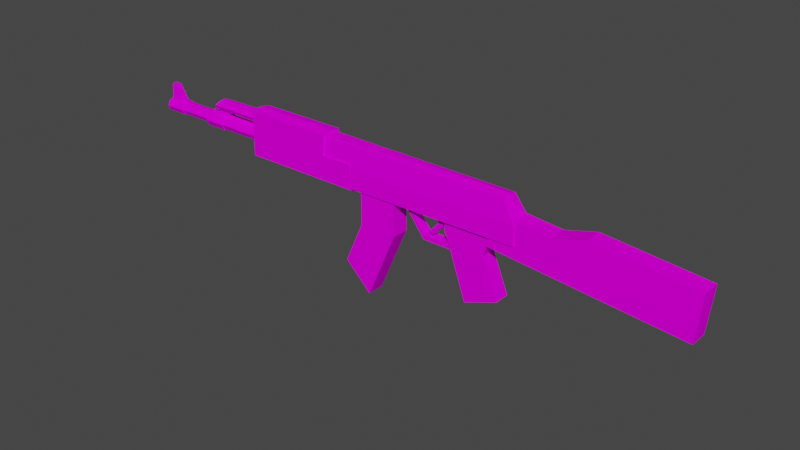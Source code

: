 # Source: ak.blend  (saved by Blender 3.0.42; exported with 4.5.12 LTS)
import bpy
from mathutils import Matrix  # noqa: F401  (used for matrix-valued properties, if any)

bpy.ops.wm.read_factory_settings(use_empty=True)
scene = bpy.context.scene
scene.name = 'Scene'

# ---- collections
col_collection = bpy.data.collections.new('Collection'); scene.collection.children.link(col_collection)

# ---- images (referenced by path relative to the original .blend; pixels are not part of the script)
import os
ASSET_DIR = os.environ.get("B2B_ASSET_DIR", "")  # directory of the original .blend (textures are referenced by path, not embedded)
HERE = os.path.dirname(os.path.abspath(__file__))  # packed textures are extracted next to this script under _unpacked/

def load_image(name, relpath, width, height, colorspace="sRGB"):
    """Load a texture the original file referenced (path relative to the .blend, or extracted next to this script)."""
    p = next((c for c in (os.path.join(HERE, relpath), os.path.join(ASSET_DIR, relpath)) if relpath and os.path.exists(c)), "")
    if p:
        img = bpy.data.images.load(p, check_existing=True)
        img.name = name
    else:  # same state as the original file: an image datablock whose file is absent (Cycles renders it pink)
        img = bpy.data.images.new(name, width, height)
        img.source = "FILE"
        img.filepath = "//" + (relpath or name)
    img.colorspace_settings.name = colorspace
    return img
img_tex_ak_png = load_image('tex_ak.png', 'tex_ak.png', 1024, 1024, 'sRGB')

# ---- materials (node trees are filled in below, after node groups)
mat_mat_ak = bpy.data.materials.new('mat_ak')
mat_mat_ak.alpha_threshold = 0.0
mat_mat_ak.use_transparent_shadow = False
mat_mat_ak.line_color = (0.0, 0.0, 0.0, 1.0)

# ---- material node trees
mat_mat_ak.use_nodes = True; mat_mat_ak.node_tree.nodes.clear()
_N = mat_mat_ak.node_tree.nodes; _L = mat_mat_ak.node_tree.links
n0 = _N.new('ShaderNodeOutputMaterial'); n0.name = 'Material Output'; n0.location = (300, 300)
n1 = _N.new('ShaderNodeBsdfPrincipled'); n1.name = 'Principled BSDF'; n1.location = (10, 300)
n1.distribution = 'GGX'
n1.subsurface_method = 'RANDOM_WALK_SKIN'
n1.inputs[2].default_value = 0.4
n1.inputs[3].default_value = 1.45
n1.inputs[13].default_value = 0.0
n1.inputs[27].default_value = (0.0, 0.0, 0.0, 1.0)
n1.inputs[28].default_value = 1.0
n2 = _N.new('ShaderNodeTexImage'); n2.name = 'Image Texture'; n2.location = (-339, 288)
n2.image = img_tex_ak_png
n2.interpolation = 'Closest'
_L.new(n1.outputs[0], n0.inputs[0])
_L.new(n2.outputs[0], n1.inputs[0])
n0.is_active_output = True

# ---- world
world_world = bpy.data.worlds.new('World'); scene.world = world_world
world_world.use_nodes = True; world_world.node_tree.nodes.clear()
_N = world_world.node_tree.nodes; _L = world_world.node_tree.links
n0 = _N.new('ShaderNodeOutputWorld'); n0.name = 'World Output'; n0.location = (300, 300)
n1 = _N.new('ShaderNodeBackground'); n1.name = 'Background'; n1.location = (10, 300)
n1.inputs[0].default_value = (0.05088, 0.05088, 0.05088, 1.0)
_L.new(n1.outputs[0], n0.inputs[0])
n0.is_active_output = True
world_world.color = (0.05088, 0.05088, 0.05088)
world_world.use_sun_shadow = False
world_world.sun_shadow_jitter_overblur = 0.0

# ---- meshes
me_cube_001 = bpy.data.meshes.new('Cube.001')
me_cube_001.from_pydata([(-0.001881, 0.03776, 0.3174), (-0.001881, 0.03776, 0.122), (-0.001881, -0.03776, 0.3174), (-0.001881, -0.03776, 0.122), (-0.1671, 0.03776, 0.3174), (-0.1671, 0.03776, 0.122), (-0.1671, -0.03776, 0.3174), (-0.1671, -0.03776, 0.122), (-0.1305, 0.03776, -0.1764), (-0.1305, -0.03776, -0.1764), (-0.2486, -0.03776, -0.06076), (-0.2486, 0.03776, -0.06076), (-0.3556, 0.04663, 0.4555), (-0.3556, 0.04663, 0.2613), (-0.3556, -0.04663, 0.4555), (-0.3556, -0.04663, 0.2613), (-0.7489, 0.04663, 0.4555), (-0.7489, 0.04663, 0.2613), (-0.7489, -0.04663, 0.4555), (-0.7489, -0.04663, 0.2613), (-0.7489, -7.772e-09, 0.2492), (-0.3556, -7.772e-09, 0.4643), (-0.7489, -7.772e-09, 0.4643), (-0.278, -7.772e-09, 0.2369), (-0.3556, 0.04663, 0.3686), (-0.7489, -0.04663, 0.3686), (-0.3556, -0.04663, 0.3686), (-0.7489, 0.04663, 0.3686), (-0.3556, -7.772e-09, 0.368), (-0.7489, -7.772e-09, 0.368), (-0.2163, 0.04663, 0.3686), (-0.2163, 0.04663, 0.2613), (-0.2163, -0.04663, 0.3686), (-0.2163, -0.04663, 0.2613), (-0.2163, -7.772e-09, 0.2369), (-0.2163, -7.772e-09, 0.368), (-0.9901, 0.03397, 0.4195), (-0.7093, 0.03397, 0.4195), (-1.002, 0.02402, 0.4037), (-0.7093, 0.02402, 0.4), (-1.006, -2.185e-07, 0.3972), (-0.7093, -2.185e-07, 0.392), (-1.002, -0.02402, 0.4037), (-0.7093, -0.02402, 0.4), (-0.9901, -0.03397, 0.4195), (-0.7093, -0.03397, 0.4195), (-0.9787, -0.02402, 0.4352), (-0.7093, -0.02402, 0.4389), (-0.974, -2.166e-07, 0.4418), (-0.7093, -2.166e-07, 0.447), (-0.9787, 0.02402, 0.4352), (-0.7093, 0.02402, 0.4389), (-0.948, 0.04074, 0.3441), (-0.7404, 0.04074, 0.3441), (-0.948, 0.02881, 0.3208), (-0.7404, 0.02881, 0.3208), (-0.948, -2.806e-08, 0.3111), (-0.7404, -2.806e-08, 0.3111), (-0.948, -0.02881, 0.3208), (-0.7404, -0.02881, 0.3208), (-0.948, -0.04074, 0.3441), (-0.7404, -0.04074, 0.3441), (-0.948, -0.02881, 0.3675), (-0.7404, -0.02881, 0.3675), (-0.948, -2.579e-08, 0.3771), (-0.7404, -2.579e-08, 0.3771), (-0.948, 0.02881, 0.3675), (-0.7404, 0.02881, 0.3675), (-0.948, 0.04592, 0.3441), (-0.948, 0.03247, 0.3178), (-0.948, -2.622e-08, 0.3069), (-0.948, -0.03247, 0.3178), (-0.948, -0.04592, 0.3441), (-0.948, -0.03247, 0.3704), (-0.948, -2.366e-08, 0.3813), (-0.948, 0.03247, 0.3704), (-1.043, 0.04592, 0.3441), (-1.043, 0.03247, 0.3178), (-1.043, -2.622e-08, 0.3069), (-1.043, -0.03247, 0.3178), (-1.043, -0.04592, 0.3441), (-1.043, -0.03247, 0.3704), (-1.043, -2.366e-08, 0.3813), (-1.043, 0.03247, 0.3704), (-1.043, 0.03398, 0.3441), (-1.043, 0.02403, 0.3247), (-1.043, -3.046e-08, 0.3166), (-1.043, -0.02403, 0.3247), (-1.043, -0.03398, 0.3441), (-1.043, -0.02403, 0.3636), (-1.043, -2.857e-08, 0.3716), (-1.043, 0.02403, 0.3636), (-1.212, 0.03398, 0.3441), (-1.212, 0.02403, 0.3247), (-1.212, -3.046e-08, 0.3166), (-1.212, -0.02403, 0.3247), (-1.212, -0.03398, 0.3441), (-1.212, -0.02403, 0.3636), (-1.212, -2.857e-08, 0.3716), (-1.212, 0.02403, 0.3636), (-1.212, 0.0392, 0.3441), (-1.212, 0.02772, 0.3217), (-1.212, -2.851e-08, 0.3124), (-1.212, -0.02772, 0.3217), (-1.212, -0.0392, 0.3441), (-1.212, -0.02772, 0.3666), (-1.212, -2.633e-08, 0.3759), (-1.212, 0.02772, 0.3666), (-1.301, 0.0392, 0.3441), (-1.301, 0.02772, 0.3217), (-1.301, -2.851e-08, 0.3124), (-1.301, -0.02772, 0.3217), (-1.301, -0.0392, 0.3441), (-1.301, -0.02772, 0.3666), (-1.301, -2.633e-08, 0.3759), (-1.301, 0.02772, 0.3666), (-1.301, 0.02318, 0.3503), (-1.301, 0.01639, 0.337), (-1.301, -3.493e-08, 0.3315), (-1.301, -0.01639, 0.337), (-1.301, -0.02318, 0.3503), (-1.301, -0.01639, 0.3636), (-1.301, -3.364e-08, 0.3691), (-1.301, 0.01639, 0.3636), (-1.312, 0.02318, 0.3503), (-1.312, 0.01639, 0.337), (-1.312, -3.493e-08, 0.3315), (-1.312, -0.01639, 0.337), (-1.312, -0.02318, 0.3503), (-1.312, -0.01639, 0.3636), (-1.312, -3.364e-08, 0.3691), (-1.312, 0.01639, 0.3636), (-0.9997, -0.01557, 0.3721), (-0.9521, -0.01557, 0.4271), (-0.9997, 0.01557, 0.3721), (-0.9521, 0.01557, 0.4271), (-0.9665, -0.01557, 0.3465), (-0.9189, -0.01557, 0.4015), (-0.9665, 0.01557, 0.3465), (-0.9189, 0.01557, 0.4015), (-1.288, -0.01917, 0.3603), (-1.293, -0.01002, 0.4425), (-1.288, 0.01917, 0.3603), (-1.293, 0.01002, 0.4425), (-1.225, -0.01917, 0.3603), (-1.26, -0.01002, 0.4425), (-1.225, 0.01917, 0.3603), (-1.26, 0.01002, 0.4425), (-0.4954, -0.03403, 0.448), (-0.4954, -0.04491, 0.3478), (-0.4954, 0.03403, 0.448), (-0.4954, 0.04491, 0.3478), (0.495, -0.03403, 0.4403), (0.5484, -0.04491, 0.3555), (0.495, 0.03403, 0.4403), (0.5484, 0.04491, 0.3555), (-0.4954, -0.04491, 0.2637), (0.5484, -0.04491, 0.2714), (0.5484, -8.012e-09, 0.2714), (0.5484, 0.04491, 0.2714), (-0.4954, 0.04491, 0.2637), (-0.4954, -8.012e-09, 0.2637), (0.2179, 0.0195, 0.2777), (0.175, 0.0195, 0.1857), (0.2179, -0.0195, 0.2777), (0.175, -0.0195, 0.1857), (0.1981, 0.0195, 0.2869), (0.1552, 0.0195, 0.1949), (0.1981, -0.0195, 0.2869), (0.1552, -0.0195, 0.1949), (0.2387, -0.03251, 0.2231), (0.2387, -0.03251, 0.2758), (0.2387, 0.03251, 0.2231), (0.2387, 0.03251, 0.2758), (0.4289, -0.03251, 0.2231), (0.4289, -0.03251, 0.2758), (0.4289, 0.03251, 0.2231), (0.4289, 0.03251, 0.2758), (0.2605, 0.03485, 0.1837), (0.2605, -0.03485, 0.1837), (0.414, 0.03485, 0.1837), (0.414, -0.03485, 0.1837), (0.3388, 0.03485, -0.03872), (0.3388, -0.03485, -0.03872), (0.4825, 0.03485, 0.01518), (0.4825, -0.03485, 0.01518), (0.4308, -0.03998, 0.2323), (0.4419, -0.03998, 0.3802), (0.4308, 0.03998, 0.2323), (0.4419, 0.03998, 0.3802), (0.6878, -0.03998, 0.2082), (0.6989, -0.03998, 0.3561), (0.6878, 0.03998, 0.2082), (0.6989, 0.03998, 0.3561), (1.259, 0.03998, 0.2742), (1.247, 0.03998, 0.1558), (1.247, -0.03998, 0.1558), (1.259, -0.03998, 0.2742), (0.8348, 0.03998, 0.3925), (0.8348, -0.03998, 0.3925), (1.266, 0.03998, 0.3522), (1.266, -0.03998, 0.3522), (-0.4954, -8.012e-09, 0.4578), (-0.4954, -8.012e-09, 0.3478), (0.495, -8.012e-09, 0.4501), (0.5484, -8.012e-09, 0.3555), (-0.09431, 0.0106, 0.3785), (-0.09431, 0.0106, 0.4172), (-0.09431, 0.0493, 0.3785), (-0.09431, 0.0493, 0.4172), (0.1206, 0.0106, 0.3785), (0.1206, 0.0106, 0.4172), (0.1206, 0.0493, 0.3785), (0.1206, 0.0493, 0.4172), (-0.0633, 0.07062, 0.4109), (-0.0633, 0.07062, 0.3849), (-0.0633, 0.0101, 0.4109), (-0.0633, 0.0101, 0.3849), (-0.07617, 0.07062, 0.4109), (-0.07617, 0.07062, 0.3849), (-0.07617, 0.0101, 0.4109), (-0.07617, 0.0101, 0.3849), (-0.0633, 0.07062, 0.3979), (-0.0633, 0.0101, 0.3979), (-0.07617, 0.0101, 0.3979), (-0.07617, 0.07062, 0.3979), (-0.07617, 0.09621, 0.3979), (-0.07617, 0.09621, 0.4109), (-0.0633, 0.09621, 0.4109), (-0.0633, 0.09621, 0.3979), (0.3487, 0.02171, 0.1719), (0.3487, 0.02171, 0.1519), (0.3487, -0.02171, 0.1719), (0.3487, -0.02171, 0.1519), (0.132, 0.02171, 0.1719), (0.132, 0.02171, 0.1519), (0.132, -0.02171, 0.1719), (0.132, -0.02171, 0.1519), (0.03502, -0.02171, 0.2802), (0.03502, -0.02171, 0.3003), (0.03502, 0.02171, 0.3003), (0.03502, 0.02171, 0.2802), (0.2176, -0.0195, 0.2301), (0.2176, 0.0195, 0.2301), (0.1978, 0.0195, 0.2393), (0.1978, -0.0195, 0.2393)], [], [(0, 1, 3, 2), (2, 3, 7, 6), (6, 7, 5, 4), (4, 5, 1, 0), (2, 6, 4, 0), (3, 1, 8, 9), (10, 9, 8, 11), (1, 5, 11, 8), (7, 3, 9, 10), (5, 7, 10, 11), (21, 22, 18, 14), (26, 14, 18, 25), (29, 22, 16, 27), (20, 23, 15, 19), (28, 21, 14, 26), (27, 16, 12, 24), (24, 12, 21, 28), (17, 13, 23, 20), (25, 18, 22, 29), (12, 16, 22, 21), (19, 25, 29, 20), (24, 28, 35, 30), (17, 27, 24, 13), (28, 26, 32, 35), (20, 29, 27, 17), (15, 26, 25, 19), (31, 30, 35, 34), (34, 35, 32, 33), (26, 15, 33, 32), (15, 23, 34, 33), (13, 24, 30, 31), (23, 13, 31, 34), (36, 37, 39, 38), (38, 39, 41, 40), (40, 41, 43, 42), (42, 43, 45, 44), (44, 45, 47, 46), (46, 47, 49, 48), (39, 37, 51, 49, 47, 45, 43, 41), (48, 49, 51, 50), (50, 51, 37, 36), (36, 38, 40, 42, 44, 46, 48, 50), (52, 53, 55, 54), (54, 55, 57, 56), (56, 57, 59, 58), (58, 59, 61, 60), (60, 61, 63, 62), (62, 63, 65, 64), (55, 53, 67, 65, 63, 61, 59, 57), (64, 65, 67, 66), (66, 67, 53, 52), (56, 58, 71, 70), (75, 68, 76, 83), (62, 64, 74, 73), (58, 60, 72, 71), (64, 66, 75, 74), (54, 56, 70, 69), (60, 62, 73, 72), (66, 52, 68, 75), (52, 54, 69, 68), (78, 79, 87, 86), (73, 74, 82, 81), (71, 72, 80, 79), (69, 70, 78, 77), (74, 75, 83, 82), (72, 73, 81, 80), (70, 71, 79, 78), (68, 69, 77, 76), (90, 91, 99, 98), (76, 77, 85, 84), (83, 76, 84, 91), (81, 82, 90, 89), (79, 80, 88, 87), (77, 78, 86, 85), (82, 83, 91, 90), (80, 81, 89, 88), (99, 92, 100, 107), (88, 89, 97, 96), (86, 87, 95, 94), (84, 85, 93, 92), (91, 84, 92, 99), (89, 90, 98, 97), (87, 88, 96, 95), (85, 86, 94, 93), (104, 105, 113, 112), (97, 98, 106, 105), (95, 96, 104, 103), (93, 94, 102, 101), (98, 99, 107, 106), (96, 97, 105, 104), (94, 95, 103, 102), (92, 93, 101, 100), (114, 115, 123, 122), (102, 103, 111, 110), (100, 101, 109, 108), (107, 100, 108, 115), (105, 106, 114, 113), (103, 104, 112, 111), (101, 102, 110, 109), (106, 107, 115, 114), (121, 122, 130, 129), (112, 113, 121, 120), (110, 111, 119, 118), (108, 109, 117, 116), (115, 108, 116, 123), (113, 114, 122, 121), (111, 112, 120, 119), (109, 110, 118, 117), (124, 125, 126, 127, 128, 129, 130, 131), (119, 120, 128, 127), (117, 118, 126, 125), (122, 123, 131, 130), (120, 121, 129, 128), (118, 119, 127, 126), (116, 117, 125, 124), (123, 116, 124, 131), (132, 133, 135, 134), (134, 135, 139, 138), (138, 139, 137, 136), (136, 137, 133, 132), (134, 138, 136, 132), (139, 135, 133, 137), (140, 141, 143, 142), (142, 143, 147, 146), (146, 147, 145, 144), (144, 145, 141, 140), (142, 146, 144, 140), (147, 143, 141, 145), (202, 203, 151, 150), (150, 151, 155, 154), (204, 205, 153, 152), (152, 153, 149, 148), (203, 149, 156, 161), (149, 153, 157, 156), (151, 203, 161, 160), (153, 205, 158, 157), (155, 151, 160, 159), (159, 160, 161, 158), (158, 161, 156, 157), (167, 163, 165, 169), (243, 162, 164, 242), (244, 166, 162, 243), (242, 164, 168, 245), (162, 166, 168, 164), (170, 171, 173, 172), (172, 173, 177, 176), (176, 177, 175, 174), (174, 175, 171, 170), (174, 170, 179, 181), (177, 173, 171, 175), (180, 181, 185, 184), (172, 176, 180, 178), (170, 172, 178, 179), (176, 174, 181, 180), (182, 184, 185, 183), (179, 178, 182, 183), (181, 179, 183, 185), (178, 180, 184, 182), (186, 187, 189, 188), (188, 189, 193, 192), (191, 190, 196, 197), (190, 191, 187, 186), (188, 192, 190, 186), (193, 189, 187, 191), (195, 194, 197, 196), (190, 192, 195, 196), (197, 194, 200, 201), (192, 193, 194, 195), (198, 199, 201, 200), (193, 191, 199, 198), (194, 193, 198, 200), (191, 197, 201, 199), (205, 155, 159, 158), (154, 155, 205, 204), (148, 149, 203, 202), (245, 168, 166, 244), (206, 207, 209, 208), (208, 209, 213, 212), (212, 213, 211, 210), (210, 211, 207, 206), (208, 212, 210, 206), (213, 209, 207, 211), (222, 215, 217, 223), (223, 217, 221, 224), (224, 221, 219, 225), (225, 219, 215, 222), (216, 220, 218, 214), (221, 217, 215, 219), (225, 222, 229, 226), (220, 224, 225, 218), (216, 223, 224, 220), (214, 222, 223, 216), (227, 226, 229, 228), (222, 214, 228, 229), (214, 218, 227, 228), (218, 225, 226, 227), (230, 231, 233, 232), (232, 233, 237, 236), (235, 234, 240, 241), (234, 235, 231, 230), (232, 236, 234, 230), (237, 233, 231, 235), (239, 238, 241, 240), (234, 236, 239, 240), (237, 235, 241, 238), (236, 237, 238, 239), (204, 152, 148, 202, 150, 154), (169, 245, 244, 167), (165, 242, 245, 169), (167, 244, 243, 163), (163, 243, 242, 165)])
_uv = me_cube_001.uv_layers.new(name='UVMap')
_uv.uv.foreach_set('vector', [0.2398, 0.2015, 0.2054, 0.2376, 0.1869, 0.22, 0.2212, 0.1838, 0.08713, 0.3934, 0.1115, 0.2797, 0.2279, 0.2986, 0.1885, 0.4237, 0.09219, 0.3266, 0.1363, 0.285, 0.1576, 0.3075, 0.1135, 0.3491, 0.1971, 0.417, 0.2139, 0.3354, 0.1165, 0.3283, 0.1165, 0.4091, 0.822, 0.0, 0.9909, 0.0, 0.9909, 0.2002, 0.822, 0.2002, 0.1869, 0.22, 0.2054, 0.2376, 0.1518, 0.294, 0.1332, 0.2764, 0.1328, 0.2453, 0.1658, 0.1769, 0.2226, 0.2042, 0.1896, 0.2727, 0.1165, 0.3283, 0.2139, 0.3354, 0.2749, 0.222, 0.1697, 0.2051, 0.2279, 0.2986, 0.1115, 0.2797, 0.2235, 0.1222, 0.2927, 0.2051, 0.1576, 0.3075, 0.1363, 0.285, 0.1767, 0.2468, 0.198, 0.2694, 0.4853, 0.2476, 0.6646, 0.2476, 0.6646, 0.2773, 0.4853, 0.2773, 0.656, 0.25, 0.656, 0.2213, 0.7355, 0.2213, 0.7355, 0.25, 0.7941, 0.5708, 0.9214, 0.5708, 0.9097, 0.7611, 0.7949, 0.7611, 0.7202, 0.2513, 0.5182, 0.2513, 0.5517, 0.2699, 0.7203, 0.2699, 0.8511, 0.3949, 0.8991, 0.3949, 0.8947, 0.4666, 0.8514, 0.4666, 0.7345, 0.2479, 0.7345, 0.2192, 0.655, 0.2192, 0.655, 0.2479, 0.8514, 0.3232, 0.8947, 0.3232, 0.8991, 0.3949, 0.8511, 0.3949, 0.7203, 0.2327, 0.5517, 0.2327, 0.5182, 0.2513, 0.7202, 0.2513, 0.7949, 0.3805, 0.9097, 0.3805, 0.9214, 0.5708, 0.7941, 0.5708, 0.4853, 0.2179, 0.6646, 0.2179, 0.6646, 0.2476, 0.4853, 0.2476, 0.6531, 0.3805, 0.7949, 0.3805, 0.7941, 0.5708, 0.6371, 0.5708, 0.3693, 0.4314, 0.3693, 0.6216, 0.2566, 0.6216, 0.2566, 0.4314, 0.7345, 0.2833, 0.7345, 0.2479, 0.655, 0.2479, 0.655, 0.2833, 0.3693, 0.6216, 0.3693, 0.8119, 0.2566, 0.8119, 0.2566, 0.6216, 0.6371, 0.5708, 0.7941, 0.5708, 0.7949, 0.7611, 0.6531, 0.7611, 0.656, 0.2853, 0.656, 0.25, 0.7355, 0.25, 0.7355, 0.2853, 0.839, 0.4666, 0.7856, 0.4666, 0.7859, 0.3949, 0.8511, 0.3949, 0.8511, 0.3949, 0.7859, 0.3949, 0.7856, 0.3232, 0.839, 0.3232, 0.656, 0.25, 0.656, 0.2853, 0.6279, 0.2853, 0.6279, 0.25, 0.5517, 0.2699, 0.5182, 0.2513, 0.4917, 0.2513, 0.4919, 0.2699, 0.655, 0.2833, 0.655, 0.2479, 0.6269, 0.2479, 0.6269, 0.2833, 0.5182, 0.2513, 0.5517, 0.2327, 0.4919, 0.2327, 0.4917, 0.2513, 0.2598, 0.935, 0.5235, 0.935, 0.5235, 0.9167, 0.2491, 0.9202, 0.2491, 0.9202, 0.5235, 0.9167, 0.5235, 0.9091, 0.2446, 0.914, 0.2446, 0.914, 0.5235, 0.9091, 0.5235, 0.9167, 0.2491, 0.9202, 0.2491, 0.9202, 0.5235, 0.9167, 0.5235, 0.935, 0.2598, 0.935, 0.2598, 0.935, 0.5235, 0.935, 0.5235, 0.9532, 0.2705, 0.9498, 0.2705, 0.9498, 0.5235, 0.9532, 0.5235, 0.9608, 0.2749, 0.9559, 0.5235, 0.9167, 0.5235, 0.935, 0.5235, 0.9532, 0.5235, 0.9608, 0.5235, 0.9532, 0.5235, 0.935, 0.5235, 0.9167, 0.5235, 0.9091, 0.2749, 0.9559, 0.5235, 0.9608, 0.5235, 0.9532, 0.2705, 0.9498, 0.2705, 0.9498, 0.5235, 0.9532, 0.5235, 0.935, 0.2598, 0.935, 0.2598, 0.935, 0.2491, 0.9202, 0.2446, 0.914, 0.2491, 0.9202, 0.2598, 0.935, 0.2705, 0.9498, 0.2749, 0.9559, 0.2705, 0.9498, 0.3555, 0.9281, 0.1719, 0.9281, 0.1719, 0.9487, 0.3555, 0.9487, 0.3555, 0.9487, 0.1719, 0.9487, 0.1719, 0.9572, 0.3555, 0.9572, 0.3555, 0.9572, 0.1719, 0.9572, 0.1719, 0.9487, 0.3555, 0.9487, 0.3555, 0.9487, 0.1719, 0.9487, 0.1719, 0.9281, 0.3555, 0.9281, 0.3555, 0.9281, 0.1719, 0.9281, 0.1719, 0.9074, 0.3555, 0.9074, 0.3555, 0.9074, 0.1719, 0.9074, 0.1719, 0.8989, 0.3555, 0.8989, 0.1719, 0.9487, 0.1719, 0.9281, 0.1719, 0.9074, 0.1719, 0.8989, 0.1719, 0.9074, 0.1719, 0.9281, 0.1719, 0.9487, 0.1719, 0.9572, 0.3555, 0.8989, 0.1719, 0.8989, 0.1719, 0.9074, 0.3555, 0.9074, 0.3555, 0.9074, 0.1719, 0.9074, 0.1719, 0.9281, 0.3555, 0.9281, 0.3555, 0.9572, 0.3555, 0.9487, 0.3555, 0.9513, 0.3555, 0.961, 0.3555, 0.9048, 0.3555, 0.9281, 0.4398, 0.9281, 0.4398, 0.9048, 0.3555, 0.9074, 0.3555, 0.8989, 0.3555, 0.8952, 0.3555, 0.9048, 0.3555, 0.9487, 0.3555, 0.9281, 0.3555, 0.9281, 0.3555, 0.9513, 0.3555, 0.8989, 0.3555, 0.9074, 0.3555, 0.9048, 0.3555, 0.8952, 0.3555, 0.9487, 0.3555, 0.9572, 0.3555, 0.961, 0.3555, 0.9513, 0.3555, 0.9281, 0.3555, 0.9074, 0.3555, 0.9048, 0.3555, 0.9281, 0.3555, 0.9074, 0.3555, 0.9281, 0.3555, 0.9281, 0.3555, 0.9048, 0.3555, 0.9281, 0.3555, 0.9487, 0.3555, 0.9513, 0.3555, 0.9281, 0.4398, 0.961, 0.4398, 0.9513, 0.4398, 0.9453, 0.4398, 0.9524, 0.3555, 0.9048, 0.3555, 0.8952, 0.4398, 0.8952, 0.4398, 0.9048, 0.3555, 0.9513, 0.3555, 0.9281, 0.4398, 0.9281, 0.4398, 0.9513, 0.3555, 0.9513, 0.3555, 0.961, 0.4398, 0.961, 0.4398, 0.9513, 0.3555, 0.8952, 0.3555, 0.9048, 0.4398, 0.9048, 0.4398, 0.8952, 0.3555, 0.9281, 0.3555, 0.9048, 0.4398, 0.9048, 0.4398, 0.9281, 0.3555, 0.961, 0.3555, 0.9513, 0.4398, 0.9513, 0.4398, 0.961, 0.3555, 0.9281, 0.3555, 0.9513, 0.4398, 0.9513, 0.4398, 0.9281, 0.4398, 0.9037, 0.4398, 0.9109, 0.5894, 0.9109, 0.5894, 0.9037, 0.4398, 0.9281, 0.4398, 0.9513, 0.4398, 0.9453, 0.4398, 0.9281, 0.4398, 0.9048, 0.4398, 0.9281, 0.4398, 0.9281, 0.4398, 0.9109, 0.4398, 0.9048, 0.4398, 0.8952, 0.4398, 0.9037, 0.4398, 0.9109, 0.4398, 0.9513, 0.4398, 0.9281, 0.4398, 0.9281, 0.4398, 0.9453, 0.4398, 0.9513, 0.4398, 0.961, 0.4398, 0.9524, 0.4398, 0.9453, 0.4398, 0.8952, 0.4398, 0.9048, 0.4398, 0.9109, 0.4398, 0.9037, 0.4398, 0.9281, 0.4398, 0.9048, 0.4398, 0.9109, 0.4398, 0.9281, 0.5894, 0.9109, 0.5894, 0.9281, 0.5894, 0.9281, 0.5894, 0.9082, 0.4398, 0.9281, 0.4398, 0.9109, 0.5894, 0.9109, 0.5894, 0.9281, 0.4398, 0.9524, 0.4398, 0.9453, 0.5894, 0.9453, 0.5894, 0.9524, 0.4398, 0.9281, 0.4398, 0.9453, 0.5894, 0.9453, 0.5894, 0.9281, 0.4398, 0.9109, 0.4398, 0.9281, 0.5894, 0.9281, 0.5894, 0.9109, 0.4398, 0.9109, 0.4398, 0.9037, 0.5894, 0.9037, 0.5894, 0.9109, 0.4398, 0.9453, 0.4398, 0.9281, 0.5894, 0.9281, 0.5894, 0.9453, 0.4398, 0.9453, 0.4398, 0.9524, 0.5894, 0.9524, 0.5894, 0.9453, 0.5894, 0.9281, 0.5894, 0.9082, 0.6673, 0.9082, 0.6673, 0.9281, 0.5894, 0.9109, 0.5894, 0.9037, 0.5894, 0.9, 0.5894, 0.9082, 0.5894, 0.9453, 0.5894, 0.9281, 0.5894, 0.9281, 0.5894, 0.9479, 0.5894, 0.9453, 0.5894, 0.9524, 0.5894, 0.9561, 0.5894, 0.9479, 0.5894, 0.9037, 0.5894, 0.9109, 0.5894, 0.9082, 0.5894, 0.9, 0.5894, 0.9281, 0.5894, 0.9109, 0.5894, 0.9082, 0.5894, 0.9281, 0.5894, 0.9524, 0.5894, 0.9453, 0.5894, 0.9479, 0.5894, 0.9561, 0.5894, 0.9281, 0.5894, 0.9453, 0.5894, 0.9479, 0.5894, 0.9281, 0.6673, 0.9, 0.6673, 0.9082, 0.6673, 0.9109, 0.6673, 0.906, 0.5894, 0.9561, 0.5894, 0.9479, 0.6673, 0.9479, 0.6673, 0.9561, 0.5894, 0.9281, 0.5894, 0.9479, 0.6673, 0.9479, 0.6673, 0.9281, 0.5894, 0.9082, 0.5894, 0.9281, 0.6673, 0.9281, 0.6673, 0.9082, 0.5894, 0.9082, 0.5894, 0.9, 0.6673, 0.9, 0.6673, 0.9082, 0.5894, 0.9479, 0.5894, 0.9281, 0.6673, 0.9281, 0.6673, 0.9479, 0.5894, 0.9479, 0.5894, 0.9561, 0.6673, 0.9561, 0.6673, 0.9479, 0.5894, 0.9, 0.5894, 0.9082, 0.6673, 0.9082, 0.6673, 0.9, 0.6673, 0.9109, 0.6673, 0.906, 0.6775, 0.906, 0.6775, 0.9109, 0.6673, 0.9281, 0.6673, 0.9082, 0.6673, 0.9109, 0.6673, 0.9226, 0.6673, 0.9561, 0.6673, 0.9479, 0.6673, 0.9343, 0.6673, 0.9392, 0.6673, 0.9281, 0.6673, 0.9479, 0.6673, 0.9343, 0.6673, 0.9226, 0.6673, 0.9082, 0.6673, 0.9281, 0.6673, 0.9226, 0.6673, 0.9109, 0.6673, 0.9082, 0.6673, 0.9, 0.6673, 0.906, 0.6673, 0.9109, 0.6673, 0.9479, 0.6673, 0.9281, 0.6673, 0.9226, 0.6673, 0.9343, 0.6673, 0.9479, 0.6673, 0.9561, 0.6673, 0.9392, 0.6673, 0.9343, 0.6775, 0.9226, 0.6775, 0.9343, 0.6775, 0.9392, 0.6775, 0.9343, 0.6775, 0.9226, 0.6775, 0.9109, 0.6775, 0.906, 0.6775, 0.9109, 0.6673, 0.9343, 0.6673, 0.9226, 0.6775, 0.9226, 0.6775, 0.9343, 0.6673, 0.9343, 0.6673, 0.9392, 0.6775, 0.9392, 0.6775, 0.9343, 0.6673, 0.906, 0.6673, 0.9109, 0.6775, 0.9109, 0.6775, 0.906, 0.6673, 0.9226, 0.6673, 0.9109, 0.6775, 0.9109, 0.6775, 0.9226, 0.6673, 0.9392, 0.6673, 0.9343, 0.6775, 0.9343, 0.6775, 0.9392, 0.6673, 0.9226, 0.6673, 0.9343, 0.6775, 0.9343, 0.6775, 0.9226, 0.6673, 0.9109, 0.6673, 0.9226, 0.6775, 0.9226, 0.6775, 0.9109, 0.2508, 0.8905, 0.2954, 0.9421, 0.2954, 0.9421, 0.2508, 0.8905, 0.2508, 0.8905, 0.2954, 0.9421, 0.3266, 0.9181, 0.282, 0.8665, 0.282, 0.8665, 0.3266, 0.9181, 0.3266, 0.9181, 0.282, 0.8665, 0.282, 0.8665, 0.3266, 0.9181, 0.2954, 0.9421, 0.2508, 0.8905, 0.2508, 0.8905, 0.282, 0.8665, 0.282, 0.8665, 0.2508, 0.8905, 0.3266, 0.9181, 0.2954, 0.9421, 0.2954, 0.9421, 0.3266, 0.9181, 0.2452, 0.795, 0.243, 0.8316, 0.243, 0.8316, 0.2452, 0.795, 0.2452, 0.795, 0.243, 0.8316, 0.2576, 0.8316, 0.273, 0.795, 0.3524, 0.8117, 0.3746, 0.8191, 0.3746, 0.8353, 0.3524, 0.8427, 0.273, 0.795, 0.2576, 0.8316, 0.243, 0.8316, 0.2452, 0.795, 0.2452, 0.795, 0.273, 0.795, 0.273, 0.795, 0.2452, 0.795, 0.2576, 0.8316, 0.243, 0.8316, 0.243, 0.8316, 0.2576, 0.8316, 0.375, 0.125, 0.625, 0.125, 0.625, 0.25, 0.375, 0.25, 0.158, 0.9122, 0.158, 0.9768, 0.5487, 0.9723, 0.5288, 0.9166, 0.07284, 0.8713, 0.03749, 0.8713, 0.03749, 0.8223, 0.0696, 0.8342, 0.4391, 0.8391, 0.4571, 0.7994, 0.1219, 0.7905, 0.1208, 0.8373, 0.625, 0.125, 0.625, 0.0, 0.625, 0.0, 0.625, 0.125, 0.6769, 0.9456, 0.2475, 0.9575, 0.2465, 0.9078, 0.6758, 0.8959, 0.625, 0.25, 0.625, 0.125, 0.625, 0.125, 0.625, 0.25, 0.625, 0.75, 0.625, 0.625, 0.625, 0.625, 0.625, 0.75, 0.1689, 0.886, 0.683, 0.886, 0.6838, 0.9536, 0.1697, 0.9536, 0.625, 0.5, 0.875, 0.5, 0.875, 0.625, 0.625, 0.625, 0.625, 0.625, 0.875, 0.625, 0.875, 0.75, 0.625, 0.75, 0.9006, 0.5501, 0.9143, 0.5501, 0.9143, 0.5638, 0.9006, 0.5638, 0.9074, 0.5638, 0.9143, 0.5638, 0.9143, 0.5776, 0.9074, 0.5776, 0.9074, 0.5776, 0.9143, 0.5776, 0.9143, 0.5914, 0.9074, 0.5914, 0.9363, 0.5803, 0.9432, 0.5803, 0.9432, 0.594, 0.9363, 0.594, 0.8868, 0.5776, 0.9006, 0.5776, 0.9006, 0.5914, 0.8868, 0.5914, 0.826, 0.3942, 0.826, 0.4074, 0.775, 0.4074, 0.775, 0.3942, 0.8279, 0.4191, 0.8295, 0.4058, 0.8589, 0.4095, 0.8572, 0.4228, 0.8807, 0.3925, 0.8807, 0.4058, 0.8297, 0.4058, 0.8297, 0.3925, 0.8492, 0.4558, 0.8533, 0.4889, 0.78, 0.4981, 0.7759, 0.4651, 0.8492, 0.4558, 0.7759, 0.4651, 0.7811, 0.439, 0.8402, 0.4315, 0.7731, 0.4074, 0.8028, 0.4074, 0.8028, 0.4584, 0.7731, 0.4584, 0.8826, 0.3824, 0.8279, 0.3824, 0.8279, 0.3396, 0.8826, 0.3396, 0.8279, 0.4191, 0.8572, 0.4228, 0.8537, 0.4325, 0.83, 0.4296, 0.826, 0.3942, 0.775, 0.3942, 0.7731, 0.3838, 0.8279, 0.3838, 0.8807, 0.3925, 0.8297, 0.3925, 0.8279, 0.3824, 0.8826, 0.3824, 0.8826, 0.326, 0.8826, 0.3396, 0.8279, 0.3396, 0.8279, 0.326, 0.8279, 0.3838, 0.7731, 0.3838, 0.7731, 0.326, 0.8279, 0.326, 0.8402, 0.4315, 0.7811, 0.439, 0.7937, 0.2955, 0.8533, 0.3224, 0.83, 0.4296, 0.8537, 0.4325, 0.8589, 0.4763, 0.835, 0.4871, 0.3317, 0.3516, 0.3212, 0.3933, 0.3212, 0.3933, 0.3317, 0.3516, 0.3317, 0.3516, 0.3212, 0.3933, 0.433, 0.4073, 0.4434, 0.3656, 0.433, 0.4197, 0.4434, 0.3656, 0.7062, 0.3354, 0.6794, 0.4298, 0.4434, 0.3656, 0.433, 0.4197, 0.3195, 0.3968, 0.3317, 0.3516, 0.3317, 0.3516, 0.4434, 0.3656, 0.4434, 0.3656, 0.3317, 0.3516, 0.433, 0.4073, 0.3212, 0.3933, 0.3212, 0.3933, 0.433, 0.4073, 0.6868, 0.3962, 0.6794, 0.4298, 0.6794, 0.4298, 0.6868, 0.3962, 0.4434, 0.3656, 0.4434, 0.3656, 0.6868, 0.3962, 0.6868, 0.3962, 0.6794, 0.4298, 0.6794, 0.4298, 0.6745, 0.4519, 0.6745, 0.4519, 0.4434, 0.3656, 0.433, 0.4073, 0.6794, 0.4298, 0.6868, 0.3962, 0.4871, 0.4283, 0.4871, 0.4283, 0.6745, 0.4519, 0.6745, 0.4519, 0.433, 0.4073, 0.433, 0.4073, 0.4871, 0.4283, 0.4871, 0.4283, 0.6794, 0.4298, 0.433, 0.4073, 0.4871, 0.4283, 0.6745, 0.4519, 0.433, 0.4197, 0.6794, 0.4298, 0.6639, 0.4686, 0.4871, 0.4283, 0.625, 0.625, 0.625, 0.5, 0.625, 0.5, 0.625, 0.625, 0.0696, 0.9084, 0.03749, 0.9203, 0.03749, 0.8713, 0.07284, 0.8713, 0.375, 0.0, 0.625, 0.0, 0.625, 0.125, 0.375, 0.125, 0.9212, 0.5776, 0.9281, 0.5776, 0.9281, 0.5914, 0.9212, 0.5914, 0.9434, 0.4585, 0.9548, 0.4585, 0.9548, 0.4938, 0.9434, 0.4938, 0.9787, 0.4549, 0.9902, 0.4549, 0.9902, 0.4938, 0.9787, 0.4938, 0.9558, 0.4585, 0.9673, 0.4585, 0.9673, 0.4938, 0.9558, 0.4938, 0.9673, 0.4549, 0.9787, 0.4549, 0.9787, 0.4938, 0.9673, 0.4938, 0.9548, 0.5328, 0.9548, 0.4938, 0.9902, 0.4938, 0.9902, 0.5328, 0.9194, 0.5328, 0.9194, 0.4938, 0.9548, 0.4938, 0.9548, 0.5328, 0.9641, 0.496, 0.9672, 0.496, 0.9672, 0.5405, 0.9641, 0.5405, 0.9728, 0.4802, 0.9728, 0.4771, 0.9747, 0.4771, 0.9747, 0.4802, 0.9579, 0.4771, 0.961, 0.4771, 0.961, 0.5217, 0.9579, 0.5217, 0.9728, 0.4895, 0.9728, 0.4864, 0.9747, 0.4864, 0.9747, 0.4895, 0.9691, 0.5405, 0.9672, 0.5405, 0.9672, 0.496, 0.9691, 0.496, 0.971, 0.5217, 0.9691, 0.5217, 0.9691, 0.4771, 0.971, 0.4771, 0.9728, 0.496, 0.971, 0.496, 0.971, 0.4771, 0.9728, 0.4771, 0.9548, 0.4771, 0.9579, 0.4771, 0.9579, 0.5217, 0.9548, 0.5217, 0.9728, 0.4833, 0.9728, 0.4802, 0.9747, 0.4802, 0.9747, 0.4833, 0.961, 0.496, 0.9641, 0.496, 0.9641, 0.5405, 0.961, 0.5405, 0.9728, 0.4864, 0.9728, 0.4833, 0.9747, 0.4833, 0.9747, 0.4864, 0.9641, 0.496, 0.961, 0.496, 0.961, 0.4771, 0.9641, 0.4771, 0.9691, 0.496, 0.9672, 0.496, 0.9672, 0.4771, 0.9691, 0.4771, 0.9548, 0.5217, 0.9579, 0.5217, 0.9579, 0.5405, 0.9548, 0.5405, 0.628, 0.5986, 0.63, 0.6419, 0.5867, 0.644, 0.5847, 0.6006, 0.522, 0.6006, 0.5241, 0.644, 0.4807, 0.646, 0.4787, 0.6027, 0.5, 0.6481, 0.498, 0.6047, 0.498, 0.6047, 0.5, 0.6481, 0.498, 0.6047, 0.5, 0.6481, 0.4567, 0.6501, 0.4546, 0.6068, 0.5393, 0.5593, 0.5413, 0.6027, 0.498, 0.6047, 0.4959, 0.5614, 0.5434, 0.646, 0.5454, 0.6894, 0.5021, 0.6914, 0.5, 0.6481, 0.5413, 0.6027, 0.5434, 0.646, 0.5, 0.6481, 0.498, 0.6047, 0.498, 0.6047, 0.5413, 0.6027, 0.5413, 0.6027, 0.498, 0.6047, 0.5434, 0.646, 0.5, 0.6481, 0.5, 0.6481, 0.5434, 0.646, 0.4787, 0.6027, 0.4807, 0.646, 0.4807, 0.646, 0.4787, 0.6027, 0.6988, 0.8695, 0.6989, 0.926, 0.1467, 0.926, 0.1466, 0.8695, 0.1467, 0.8131, 0.6989, 0.8131, 0.9143, 0.5776, 0.9212, 0.5776, 0.9212, 0.5914, 0.9143, 0.5914, 0.9294, 0.5803, 0.9363, 0.5803, 0.9363, 0.594, 0.9294, 0.594, 0.9006, 0.5776, 0.9074, 0.5776, 0.9074, 0.5914, 0.9006, 0.5914, 0.9006, 0.5638, 0.9074, 0.5638, 0.9074, 0.5776, 0.9006, 0.5776])
me_cube_001.materials.append(mat_mat_ak)
me_cube_001.use_remesh_fix_poles = True
me_cube_001.use_remesh_preserve_attributes = False
me_cube_001.update()

# ---- objects
ob_empty = bpy.data.objects.new('Empty', None)
ob_cube_001 = bpy.data.objects.new('Cube.001', me_cube_001)

# ---- transforms, parenting, visibility, modifiers, constraints
ob_empty.location = (0.0, 0.0, 0.0)
ob_empty.rotation_euler = (1.571, -0.0, -0.0)
ob_empty.empty_display_type = 'IMAGE'
ob_empty.empty_display_size = 5.0
ob_empty.empty_image_depth = 'FRONT'
ob_empty.use_empty_image_alpha = True
ob_empty.empty_image_side = 'FRONT'
ob_empty.color = (1.0, 1.0, 1.0, 0.2655)
ob_cube_001.location = (0.0, 0.0, 0.0)

# ---- collection membership
col_collection.objects.link(ob_empty)
col_collection.objects.link(ob_cube_001)

# ---- scene / render settings (as saved in the file)
scene.frame_start = 1; scene.frame_end = 250; scene.frame_set(1)
scene.render.engine = 'BLENDER_EEVEE_NEXT'
scene.cycles.sampling_pattern = 'TABULATED_SOBOL'
scene.cycles.use_light_tree = False
scene.view_settings.view_transform = 'Filmic'
bpy.context.view_layer.update()

# ---- added for rendering (the .blend has no active camera and no usable light): camera, sun
cam_auto = bpy.data.cameras.new('AutoCamera')
cam_auto.lens = 50.0
cam_auto.sensor_width = 36.0
cam_auto.clip_end = 1000.0
ob_auto_camera = bpy.data.objects.new('AutoCamera', cam_auto)
scene.collection.objects.link(ob_auto_camera)
ob_auto_camera.location = (2.43821, -2.9288, 2.11302)
ob_auto_camera.rotation_euler = (1.09748, -7.21219e-08, 0.694738)
scene.camera = ob_auto_camera
light_auto_sun = bpy.data.lights.new('AutoSun', 'SUN')
light_auto_sun.energy = 3.0
light_auto_sun.angle = 0.0523599
ob_auto_sun = bpy.data.objects.new('AutoSun', light_auto_sun)
scene.collection.objects.link(ob_auto_sun)
ob_auto_sun.rotation_euler = (0.872665, 0.174533, 0.523599)
bpy.context.view_layer.update()
